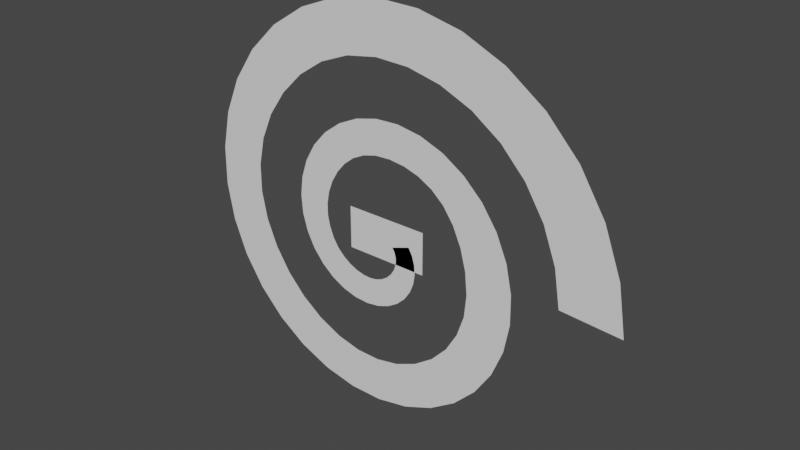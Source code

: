 # Source: mapMesh4.blend  (saved by Blender 2.92.15; exported with 4.5.12 LTS)
import bpy
from mathutils import Matrix  # noqa: F401  (used for matrix-valued properties, if any)

bpy.ops.wm.read_factory_settings(use_empty=True)
scene = bpy.context.scene
scene.name = 'Scene'

# ---- collections
col_collection = bpy.data.collections.new('Collection'); scene.collection.children.link(col_collection)

# ---- world
world_world = bpy.data.worlds.new('World'); scene.world = world_world
world_world.use_nodes = True; world_world.node_tree.nodes.clear()
_N = world_world.node_tree.nodes; _L = world_world.node_tree.links
n0 = _N.new('ShaderNodeOutputWorld'); n0.name = 'World Output'; n0.location = (300, 300)
n1 = _N.new('ShaderNodeBackground'); n1.name = 'Background'; n1.location = (10, 300)
n1.inputs[0].default_value = (0.05088, 0.05088, 0.05088, 1.0)
_L.new(n1.outputs[0], n0.inputs[0])
n0.is_active_output = True
world_world.color = (0.05088, 0.05088, 0.05088)
world_world.use_sun_shadow = False
world_world.sun_shadow_jitter_overblur = 0.0

# ---- meshes
me_plane = bpy.data.meshes.new('Plane')
me_plane.from_pydata([(-0.1269, -0.0001349, -0.1249), (0.2064, -0.0001349, -0.1249), (-0.1269, -0.0001349, 0.04292), (0.2064, -0.0001349, 0.04292), (1.0, -0.0001349, -0.06366), (0.9679, -0.0001349, 0.1289), (0.8996, -0.0001349, 0.309), (0.7987, -0.0001349, 0.47), (0.67, -0.000135, 0.6063), (0.5191, -0.000135, 0.7132), (0.3525, -0.000135, 0.7875), (0.1772, -0.000135, 0.827), (4.657e-10, -0.000135, 0.8313), (-0.172, -0.000135, 0.8013), (-0.3325, -0.000135, 0.739), (-0.4754, -0.000135, 0.6478), (-0.5957, -0.000135, 0.5321), (-0.6896, -0.0001349, 0.3971), (-0.7541, -0.0001349, 0.2487), (-0.7877, -0.0001349, 0.09302), (-0.79, -0.0001349, -0.06366), (-0.7619, -0.0001349, -0.2152), (-0.7056, -0.0001349, -0.3559), (-0.6241, -0.0001349, -0.4807), (-0.5215, -0.0001349, -0.5852), (-0.4024, -0.0001349, -0.666), (-0.2722, -0.0001349, -0.7208), (-0.1362, -0.0001349, -0.7484), (4.657e-10, -0.0001349, -0.7487), (0.1311, -0.0001349, -0.7226), (0.2521, -0.0001349, -0.6723), (0.3587, -0.0001349, -0.6005), (0.4472, -0.0001349, -0.5109), (0.515, -0.0001349, -0.4078), (0.5601, -0.0001349, -0.2957), (0.5817, -0.0001349, -0.1794), (0.58, -0.0001349, -0.06366), (0.556, -0.0001349, 0.04693), (0.5116, -0.0001349, 0.1482), (0.4495, -0.0001349, 0.2367), (0.373, -0.0001349, 0.3093), (0.2858, -0.0001349, 0.364), (0.1918, -0.0001349, 0.3994), (0.09523, -0.0001349, 0.4151), (4.657e-10, -0.0001349, 0.4113), (-0.09011, -0.0001349, 0.3893), (-0.1717, -0.0001349, 0.3509), (-0.242, -0.0001349, 0.2985), (-0.2988, -0.0001349, 0.2351), (-0.3404, -0.0001349, 0.1638), (-0.3661, -0.0001349, 0.08797), (-0.3758, -0.0001349, 0.01108), (-0.37, -0.0001349, -0.06366), (-0.35, -0.0001349, -0.1333), (-0.3176, -0.0001349, -0.1952), (-0.2749, -0.0001349, -0.2473), (-0.2245, -0.0001349, -0.2882), (-0.1691, -0.0001349, -0.3167), (-0.1115, -0.0001349, -0.3327), (-0.05426, -0.0001349, -0.3364), (4.657e-10, -0.0001349, -0.3287), (0.04914, -0.0001349, -0.3107), (0.09137, -0.0001349, -0.2842), (0.1254, -0.0001349, -0.2513), (0.1503, -0.0001349, -0.2139), (0.1658, -0.0001349, -0.1744), (0.1721, -0.0001349, -0.1349), (0.1698, -0.0001349, -0.09744), (0.16, -0.0001349, -0.06366), (0.1441, -0.0001349, -0.03501), (0.7636, -0.0001349, -0.04812), (0.7392, -0.0001349, 0.0984), (0.6872, -0.0001349, 0.2355), (0.6105, -0.0001349, 0.358), (0.5124, -0.0001349, 0.4611), (0.3972, -0.000135, 0.5408), (0.2702, -0.000135, 0.5959), (0.1367, -0.000135, 0.6258), (0.002138, -0.000135, 0.6303), (-0.1282, -0.000135, 0.6088), (-0.2483, -0.000135, 0.561), (-0.3551, -0.0001349, 0.4899), (-0.4453, -0.0001349, 0.4008), (-0.5168, -0.0001349, 0.2989), (-0.5659, -0.0001349, 0.1893), (-0.591, -0.0001349, 0.07538), (-0.5917, -0.0001349, -0.03946), (-0.5689, -0.0001349, -0.152), (-0.5251, -0.0001349, -0.2578), (-0.4633, -0.0001349, -0.353), (-0.3864, -0.0001349, -0.4341), (-0.2978, -0.0001349, -0.4981), (-0.2025, -0.0001349, -0.5424), (-0.1039, -0.0001349, -0.5656), (-0.00572, -0.0001349, -0.5673), (0.08879, -0.0001349, -0.5482), (0.1764, -0.0001349, -0.5098), (0.2541, -0.0001349, -0.4549), (0.3173, -0.0001349, -0.3866), (0.363, -0.0001349, -0.308), (0.3918, -0.0001349, -0.2227), (0.4004, -0.0001349, -0.1332), (0.3918, -0.0001349, -0.04341), (0.3692, -0.0001349, 0.04079), (0.3355, -0.0001349, 0.115), (0.2928, -0.0001349, 0.1753), (0.2418, -0.0001349, 0.22), (0.1845, -0.0001349, 0.251), (0.1224, -0.0001349, 0.2699), (0.05766, -0.0001349, 0.2777), (-0.004476, -0.0001349, 0.2744), (-0.06081, -0.0001349, 0.2598), (-0.1104, -0.0001349, 0.2349), (-0.1521, -0.0001349, 0.2015), (-0.1862, -0.0001349, 0.1616), (-0.2133, -0.0001349, 0.1169), (-0.2321, -0.0001349, 0.06857), (-0.2417, -0.0001349, 0.0189), (-0.2418, -0.0001349, -0.02995), (-0.2319, -0.0001349, -0.07507), (-0.2158, -0.0001349, -0.116), (-0.1931, -0.0001349, -0.1509), (-0.1648, -0.0001349, -0.1789), (-0.1334, -0.0001349, -0.1999), (-0.1007, -0.0001349, -0.2143), (-0.06808, -0.0001349, -0.2222), (-0.03663, -0.0001349, -0.2237), (-0.007254, -0.0001349, -0.219), (0.01938, -0.0001349, -0.2085), (0.04283, -0.0001349, -0.1928), (0.06271, -0.0001349, -0.1724), (0.07718, -0.0001349, -0.1491), (0.08473, -0.0001349, -0.125), (0.0856, -0.0001349, -0.1013), (0.08039, -0.0001349, -0.07931), (0.07007, -0.0001349, -0.06027)], [], [(0, 2, 3, 1), (61, 127, 128, 62), (35, 101, 102, 36), (9, 75, 76, 10), (62, 128, 129, 63), (36, 102, 103, 37), (10, 76, 77, 11), (63, 129, 130, 64), (37, 103, 104, 38), (11, 77, 78, 12), (64, 130, 131, 65), (38, 104, 105, 39), (12, 78, 79, 13), (65, 131, 132, 66), (39, 105, 106, 40), (13, 79, 80, 14), (66, 132, 133, 67), (40, 106, 107, 41), (14, 80, 81, 15), (67, 133, 134, 68), (41, 107, 108, 42), (15, 81, 82, 16), (68, 134, 135, 69), (42, 108, 109, 43), (16, 82, 83, 17), (43, 109, 110, 44), (17, 83, 84, 18), (44, 110, 111, 45), (18, 84, 85, 19), (45, 111, 112, 46), (19, 85, 86, 20), (46, 112, 113, 47), (20, 86, 87, 21), (47, 113, 114, 48), (21, 87, 88, 22), (48, 114, 115, 49), (22, 88, 89, 23), (49, 115, 116, 50), (23, 89, 90, 24), (50, 116, 117, 51), (24, 90, 91, 25), (51, 117, 118, 52), (25, 91, 92, 26), (52, 118, 119, 53), (26, 92, 93, 27), (53, 119, 120, 54), (27, 93, 94, 28), (54, 120, 121, 55), (28, 94, 95, 29), (55, 121, 122, 56), (29, 95, 96, 30), (56, 122, 123, 57), (30, 96, 97, 31), (4, 70, 71, 5), (57, 123, 124, 58), (31, 97, 98, 32), (5, 71, 72, 6), (58, 124, 125, 59), (32, 98, 99, 33), (6, 72, 73, 7), (59, 125, 126, 60), (33, 99, 100, 34), (7, 73, 74, 8), (60, 126, 127, 61), (34, 100, 101, 35), (8, 74, 75, 9)])
_uv = me_plane.uv_layers.new(name='UVMap')
_uv.uv.foreach_set('vector', [0.0, 0.0, 0.0, 1.0, 1.0, 1.0, 1.0, 0.0, 0.0, 0.0, 0.0, 0.0, 0.0, 0.0, 0.0, 0.0, 0.0, 0.0, 0.0, 0.0, 0.0, 0.0, 0.0, 0.0, 0.0, 0.0, 0.0, 0.0, 0.0, 0.0, 0.0, 0.0, 0.0, 0.0, 0.0, 0.0, 0.0, 0.0, 0.0, 0.0, 0.0, 0.0, 0.0, 0.0, 0.0, 0.0, 0.0, 0.0, 0.0, 0.0, 0.0, 0.0, 0.0, 0.0, 0.0, 0.0, 0.0, 0.0, 0.0, 0.0, 0.0, 0.0, 0.0, 0.0, 0.0, 0.0, 0.0, 0.0, 0.0, 0.0, 0.0, 0.0, 0.0, 0.0, 0.0, 0.0, 0.0, 0.0, 0.0, 0.0, 0.0, 0.0, 0.0, 0.0, 0.0, 0.0, 0.0, 0.0, 0.0, 0.0, 0.0, 0.0, 0.0, 0.0, 0.0, 0.0, 0.0, 0.0, 0.0, 0.0, 0.0, 0.0, 0.0, 0.0, 0.0, 0.0, 0.0, 0.0, 0.0, 0.0, 0.0, 0.0, 0.0, 0.0, 0.0, 0.0, 0.0, 0.0, 0.0, 0.0, 0.0, 0.0, 0.0, 0.0, 0.0, 0.0, 0.0, 0.0, 0.0, 0.0, 0.0, 0.0, 0.0, 0.0, 0.0, 0.0, 0.0, 0.0, 0.0, 0.0, 0.0, 0.0, 0.0, 0.0, 0.0, 0.0, 0.0, 0.0, 0.0, 0.0, 0.0, 0.0, 0.0, 0.0, 0.0, 0.0, 0.0, 0.0, 0.0, 0.0, 0.0, 0.0, 0.0, 0.0, 0.0, 0.0, 0.0, 0.0, 0.0, 0.0, 0.0, 0.0, 0.0, 0.0, 0.0, 0.0, 0.0, 0.0, 0.0, 0.0, 0.0, 0.0, 0.0, 0.0, 0.0, 0.0, 0.0, 0.0, 0.0, 0.0, 0.0, 0.0, 0.0, 0.0, 0.0, 0.0, 0.0, 0.0, 0.0, 0.0, 0.0, 0.0, 0.0, 0.0, 0.0, 0.0, 0.0, 0.0, 0.0, 0.0, 0.0, 0.0, 0.0, 0.0, 0.0, 0.0, 0.0, 0.0, 0.0, 0.0, 0.0, 0.0, 0.0, 0.0, 0.0, 0.0, 0.0, 0.0, 0.0, 0.0, 0.0, 0.0, 0.0, 0.0, 0.0, 0.0, 0.0, 0.0, 0.0, 0.0, 0.0, 0.0, 0.0, 0.0, 0.0, 0.0, 0.0, 0.0, 0.0, 0.0, 0.0, 0.0, 0.0, 0.0, 0.0, 0.0, 0.0, 0.0, 0.0, 0.0, 0.0, 0.0, 0.0, 0.0, 0.0, 0.0, 0.0, 0.0, 0.0, 0.0, 0.0, 0.0, 0.0, 0.0, 0.0, 0.0, 0.0, 0.0, 0.0, 0.0, 0.0, 0.0, 0.0, 0.0, 0.0, 0.0, 0.0, 0.0, 0.0, 0.0, 0.0, 0.0, 0.0, 0.0, 0.0, 0.0, 0.0, 0.0, 0.0, 0.0, 0.0, 0.0, 0.0, 0.0, 0.0, 0.0, 0.0, 0.0, 0.0, 0.0, 0.0, 0.0, 0.0, 0.0, 0.0, 0.0, 0.0, 0.0, 0.0, 0.0, 0.0, 0.0, 0.0, 0.0, 0.0, 0.0, 0.0, 0.0, 0.0, 0.0, 0.0, 0.0, 0.0, 0.0, 0.0, 0.0, 0.0, 0.0, 0.0, 0.0, 0.0, 0.0, 0.0, 0.0, 0.0, 0.0, 0.0, 0.0, 0.0, 0.0, 0.0, 0.0, 0.0, 0.0, 0.0, 0.0, 0.0, 0.0, 0.0, 0.0, 0.0, 0.0, 0.0, 0.0, 0.0, 0.0, 0.0, 0.0, 0.0, 0.0, 0.0, 0.0, 0.0, 0.0, 0.0, 0.0, 0.0, 0.0, 0.0, 0.0, 0.0, 0.0, 0.0, 0.0, 0.0, 0.0, 0.0, 0.0, 0.0, 0.0, 0.0, 0.0, 0.0, 0.0, 0.0, 0.0, 0.0, 0.0, 0.0, 0.0, 0.0, 0.0, 0.0, 0.0, 0.0, 0.0, 0.0, 0.0, 0.0, 0.0, 0.0, 0.0, 0.0, 0.0, 0.0, 0.0, 0.0, 0.0, 0.0, 0.0, 0.0, 0.0, 0.0, 0.0, 0.0, 0.0, 0.0, 0.0, 0.0, 0.0, 0.0, 0.0, 0.0, 0.0, 0.0, 0.0, 0.0, 0.0, 0.0, 0.0, 0.0, 0.0, 0.0, 0.0, 0.0, 0.0, 0.0, 0.0, 0.0, 0.0, 0.0, 0.0, 0.0, 0.0, 0.0, 0.0, 0.0, 0.0, 0.0, 0.0, 0.0, 0.0, 0.0, 0.0, 0.0, 0.0, 0.0, 0.0, 0.0, 0.0, 0.0, 0.0, 0.0, 0.0, 0.0, 0.0, 0.0, 0.0, 0.0, 0.0, 0.0, 0.0, 0.0, 0.0, 0.0, 0.0, 0.0, 0.0, 0.0, 0.0, 0.0, 0.0, 0.0, 0.0, 0.0, 0.0, 0.0, 0.0, 0.0, 0.0, 0.0, 0.0, 0.0, 0.0, 0.0, 0.0, 0.0, 0.0, 0.0, 0.0, 0.0, 0.0, 0.0, 0.0, 0.0, 0.0, 0.0, 0.0, 0.0, 0.0, 0.0, 0.0, 0.0, 0.0, 0.0, 0.0, 0.0, 0.0])
me_plane.use_remesh_fix_poles = True
me_plane.use_remesh_preserve_attributes = False
me_plane.use_mirror_vertex_groups = False
me_plane.update()

# ---- objects
ob_plane = bpy.data.objects.new('Plane', me_plane)

# ---- transforms, parenting, visibility, modifiers, constraints
ob_plane.location = (0.0, 0.0, 0.0)
ob_plane.lineart.crease_threshold = 0.0

# ---- collection membership
col_collection.objects.link(ob_plane)

# ---- scene / render settings (as saved in the file)
scene.frame_start = 1; scene.frame_end = 250; scene.frame_set(1)
scene.render.engine = 'BLENDER_EEVEE_NEXT'
scene.cycles.use_denoising = False
scene.cycles.samples = 128
scene.cycles.sampling_pattern = 'TABULATED_SOBOL'
scene.cycles.use_adaptive_sampling = False
scene.cycles.use_light_tree = False
scene.view_settings.view_transform = 'Filmic'
bpy.context.view_layer.update()

# ---- added for rendering (the .blend has no active camera and no usable light): camera, sun
cam_auto = bpy.data.cameras.new('AutoCamera')
cam_auto.lens = 50.0
cam_auto.sensor_width = 36.0
cam_auto.clip_end = 1000.0
ob_auto_camera = bpy.data.objects.new('AutoCamera', cam_auto)
scene.collection.objects.link(ob_auto_camera)
ob_auto_camera.location = (2.31404, -2.65098, 1.80857)
ob_auto_camera.rotation_euler = (1.09748, -7.21219e-08, 0.694738)
scene.camera = ob_auto_camera
light_auto_sun = bpy.data.lights.new('AutoSun', 'SUN')
light_auto_sun.energy = 3.0
light_auto_sun.angle = 0.0523599
ob_auto_sun = bpy.data.objects.new('AutoSun', light_auto_sun)
scene.collection.objects.link(ob_auto_sun)
ob_auto_sun.rotation_euler = (0.872665, 0.174533, 0.523599)
bpy.context.view_layer.update()
